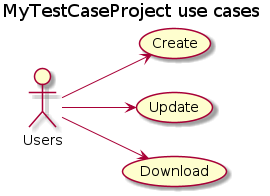

The diagram above was rendered by PlantUML. Its source (embedded in the PNG):
@startuml

title MyTestCaseProject use cases

left to right direction
:Users: --> (Create)
:Users: --> (Update)
:Users: --> (Download)

@enduml